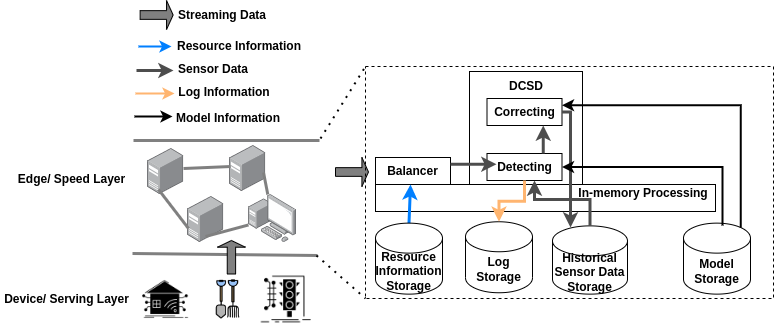

The diagram above was exported from draw.io. Its source (the exported page's mxGraphModel, read from the mxfile embedded in the PNG):
<mxGraphModel dx="1342" dy="864" grid="0" gridSize="10" guides="1" tooltips="1" connect="1" arrows="1" fold="1" page="1" pageScale="1" pageWidth="827" pageHeight="1169" math="0" shadow="0">
  <root>
    <mxCell id="0" />
    <mxCell id="1" parent="0" />
    <mxCell id="NE7CtzT-nwDiUxSkcvUO-1" value="" style="endArrow=none;html=1;rounded=0;strokeWidth=3;strokeColor=#808080;" edge="1" parent="1">
      <mxGeometry width="50" height="50" relative="1" as="geometry">
        <mxPoint x="166" y="239" as="sourcePoint" />
        <mxPoint x="352" y="239" as="targetPoint" />
      </mxGeometry>
    </mxCell>
    <mxCell id="NE7CtzT-nwDiUxSkcvUO-2" value="" style="endArrow=none;html=1;rounded=0;strokeWidth=3;strokeColor=#808080;startArrow=none;" edge="1" parent="1">
      <mxGeometry width="50" height="50" relative="1" as="geometry">
        <mxPoint x="165" y="352" as="sourcePoint" />
        <mxPoint x="350" y="354" as="targetPoint" />
      </mxGeometry>
    </mxCell>
    <mxCell id="NE7CtzT-nwDiUxSkcvUO-3" value="" style="points=[];aspect=fixed;html=1;align=center;shadow=0;dashed=0;image;image=img/lib/allied_telesis/computer_and_terminals/Server_Desktop.svg;strokeColor=#000000;fillColor=#333333;gradientColor=none;" vertex="1" parent="1">
      <mxGeometry x="180" y="247" width="36.29" height="46" as="geometry" />
    </mxCell>
    <mxCell id="NE7CtzT-nwDiUxSkcvUO-4" value="" style="points=[];aspect=fixed;html=1;align=center;shadow=0;dashed=0;image;image=img/lib/allied_telesis/computer_and_terminals/Server_Desktop.svg;strokeColor=#000000;fillColor=#333333;gradientColor=none;" vertex="1" parent="1">
      <mxGeometry x="262" y="244" width="36.29" height="46" as="geometry" />
    </mxCell>
    <mxCell id="NE7CtzT-nwDiUxSkcvUO-5" value="" style="points=[];aspect=fixed;html=1;align=center;shadow=0;dashed=0;image;image=img/lib/allied_telesis/computer_and_terminals/Personal_Computer_with_Server.svg;strokeColor=#000000;fillColor=#333333;gradientColor=none;" vertex="1" parent="1">
      <mxGeometry x="281" y="293" width="48" height="48" as="geometry" />
    </mxCell>
    <mxCell id="NE7CtzT-nwDiUxSkcvUO-6" value="" style="points=[];aspect=fixed;html=1;align=center;shadow=0;dashed=0;image;image=img/lib/allied_telesis/computer_and_terminals/Server_Desktop.svg;strokeColor=#000000;fillColor=#333333;gradientColor=none;" vertex="1" parent="1">
      <mxGeometry x="220" y="295" width="36.29" height="46" as="geometry" />
    </mxCell>
    <mxCell id="NE7CtzT-nwDiUxSkcvUO-7" value="" style="endArrow=none;html=1;rounded=0;strokeColor=#808080;strokeWidth=3;exitX=0.992;exitY=0.435;exitDx=0;exitDy=0;exitPerimeter=0;entryX=0.028;entryY=0.457;entryDx=0;entryDy=0;entryPerimeter=0;" edge="1" parent="1" source="NE7CtzT-nwDiUxSkcvUO-3" target="NE7CtzT-nwDiUxSkcvUO-4">
      <mxGeometry width="50" height="50" relative="1" as="geometry">
        <mxPoint x="212" y="298" as="sourcePoint" />
        <mxPoint x="266" y="248" as="targetPoint" />
      </mxGeometry>
    </mxCell>
    <mxCell id="NE7CtzT-nwDiUxSkcvUO-8" value="" style="endArrow=none;html=1;rounded=0;strokeColor=#808080;strokeWidth=3;" edge="1" parent="1" target="NE7CtzT-nwDiUxSkcvUO-5">
      <mxGeometry width="50" height="50" relative="1" as="geometry">
        <mxPoint x="296" y="271" as="sourcePoint" />
        <mxPoint x="357" y="255" as="targetPoint" />
      </mxGeometry>
    </mxCell>
    <mxCell id="NE7CtzT-nwDiUxSkcvUO-9" value="" style="endArrow=none;html=1;rounded=0;strokeColor=#808080;strokeWidth=3;exitX=0.028;exitY=0.696;exitDx=0;exitDy=0;exitPerimeter=0;" edge="1" parent="1" source="NE7CtzT-nwDiUxSkcvUO-6">
      <mxGeometry width="50" height="50" relative="1" as="geometry">
        <mxPoint x="237" y="503" as="sourcePoint" />
        <mxPoint x="191" y="288" as="targetPoint" />
      </mxGeometry>
    </mxCell>
    <mxCell id="NE7CtzT-nwDiUxSkcvUO-10" value="" style="endArrow=none;html=1;rounded=0;strokeColor=#808080;strokeWidth=3;" edge="1" parent="1" target="NE7CtzT-nwDiUxSkcvUO-5">
      <mxGeometry width="50" height="50" relative="1" as="geometry">
        <mxPoint x="238" y="335" as="sourcePoint" />
        <mxPoint x="381" y="431" as="targetPoint" />
      </mxGeometry>
    </mxCell>
    <mxCell id="NE7CtzT-nwDiUxSkcvUO-11" value="&lt;b&gt;Edge/ Speed Layer&lt;/b&gt;" style="text;html=1;strokeColor=none;fillColor=none;align=center;verticalAlign=middle;whiteSpace=wrap;rounded=0;" vertex="1" parent="1">
      <mxGeometry x="46" y="263" width="117" height="30" as="geometry" />
    </mxCell>
    <mxCell id="NE7CtzT-nwDiUxSkcvUO-12" value="&lt;b&gt;Device/ Serving Layer&lt;/b&gt;" style="text;html=1;strokeColor=none;fillColor=none;align=center;verticalAlign=middle;whiteSpace=wrap;rounded=0;" vertex="1" parent="1">
      <mxGeometry x="33" y="383" width="133" height="30" as="geometry" />
    </mxCell>
    <mxCell id="NE7CtzT-nwDiUxSkcvUO-13" value="" style="shape=image;html=1;verticalAlign=top;verticalLabelPosition=bottom;labelBackgroundColor=#ffffff;imageAspect=0;aspect=fixed;image=https://cdn1.iconfinder.com/data/icons/software-engineering-and-video-gaming/512/519_Automation_home_house_smart_network_Hardware_Engineering_Internet-128.png;strokeColor=#000000;fillColor=#333333;gradientColor=none;" vertex="1" parent="1">
      <mxGeometry x="172.64" y="372.5" width="51" height="51" as="geometry" />
    </mxCell>
    <mxCell id="NE7CtzT-nwDiUxSkcvUO-14" value="" style="shape=image;html=1;verticalAlign=top;verticalLabelPosition=bottom;labelBackgroundColor=#ffffff;imageAspect=0;aspect=fixed;image=https://cdn2.iconfinder.com/data/icons/spring-30/30/Gardening_Tools-128.png;strokeColor=#000000;fillColor=#333333;gradientColor=none;" vertex="1" parent="1">
      <mxGeometry x="240" y="377.5" width="41" height="41" as="geometry" />
    </mxCell>
    <mxCell id="NE7CtzT-nwDiUxSkcvUO-16" value="" style="shape=image;html=1;verticalAlign=top;verticalLabelPosition=bottom;labelBackgroundColor=#ffffff;imageAspect=0;aspect=fixed;image=https://cdn1.iconfinder.com/data/icons/software-engineering-and-video-gaming/512/521_City_management_monitoring_smart_traffic_Hardware_Engineering_Internet-128.png;strokeColor=#000000;fillColor=#333333;gradientColor=none;" vertex="1" parent="1">
      <mxGeometry x="291" y="370.25" width="55.5" height="55.5" as="geometry" />
    </mxCell>
    <mxCell id="NE7CtzT-nwDiUxSkcvUO-19" value="" style="shape=singleArrow;direction=north;whiteSpace=wrap;html=1;strokeColor=#000000;fillColor=#808080;gradientColor=none;" vertex="1" parent="1">
      <mxGeometry x="250" y="339" width="27.86" height="33.5" as="geometry" />
    </mxCell>
    <mxCell id="NE7CtzT-nwDiUxSkcvUO-24" value="" style="shape=singleArrow;whiteSpace=wrap;html=1;strokeColor=#000000;fillColor=#808080;gradientColor=none;" vertex="1" parent="1">
      <mxGeometry x="368" y="256" width="33" height="29" as="geometry" />
    </mxCell>
    <mxCell id="NE7CtzT-nwDiUxSkcvUO-25" value="" style="shape=singleArrow;whiteSpace=wrap;html=1;strokeColor=#000000;fillColor=#808080;gradientColor=none;" vertex="1" parent="1">
      <mxGeometry x="172.64" y="99" width="33" height="29" as="geometry" />
    </mxCell>
    <mxCell id="NE7CtzT-nwDiUxSkcvUO-26" value="&lt;b&gt;Streaming Data&lt;/b&gt;" style="text;html=1;strokeColor=none;fillColor=none;align=center;verticalAlign=middle;whiteSpace=wrap;rounded=0;" vertex="1" parent="1">
      <mxGeometry x="197" y="99" width="116" height="30" as="geometry" />
    </mxCell>
    <mxCell id="NE7CtzT-nwDiUxSkcvUO-27" value="" style="rounded=0;whiteSpace=wrap;html=1;strokeColor=#000000;fillColor=none;gradientColor=none;dashed=1;" vertex="1" parent="1">
      <mxGeometry x="398" y="165" width="408" height="232" as="geometry" />
    </mxCell>
    <mxCell id="NE7CtzT-nwDiUxSkcvUO-28" value="" style="rounded=0;whiteSpace=wrap;html=1;strokeColor=#000000;fillColor=none;gradientColor=none;" vertex="1" parent="1">
      <mxGeometry x="408" y="283" width="340" height="27" as="geometry" />
    </mxCell>
    <mxCell id="NE7CtzT-nwDiUxSkcvUO-29" value="&lt;b&gt;Balancer&lt;/b&gt;" style="rounded=0;whiteSpace=wrap;html=1;strokeColor=#000000;fillColor=none;gradientColor=none;" vertex="1" parent="1">
      <mxGeometry x="408" y="256" width="75" height="27" as="geometry" />
    </mxCell>
    <mxCell id="NE7CtzT-nwDiUxSkcvUO-30" value="" style="whiteSpace=wrap;html=1;aspect=fixed;strokeColor=#000000;fillColor=none;gradientColor=none;" vertex="1" parent="1">
      <mxGeometry x="502" y="170" width="113" height="113" as="geometry" />
    </mxCell>
    <mxCell id="NE7CtzT-nwDiUxSkcvUO-31" value="&lt;b&gt;Correcting&lt;/b&gt;" style="rounded=0;whiteSpace=wrap;html=1;strokeColor=#000000;fillColor=none;gradientColor=none;" vertex="1" parent="1">
      <mxGeometry x="519.5" y="197" width="75" height="27" as="geometry" />
    </mxCell>
    <mxCell id="NE7CtzT-nwDiUxSkcvUO-32" value="&lt;b&gt;Detecting&lt;/b&gt;" style="rounded=0;whiteSpace=wrap;html=1;strokeColor=#000000;fillColor=none;gradientColor=none;" vertex="1" parent="1">
      <mxGeometry x="519.5" y="252" width="75" height="27" as="geometry" />
    </mxCell>
    <mxCell id="NE7CtzT-nwDiUxSkcvUO-33" value="&lt;b&gt;DCSD&lt;/b&gt;" style="text;html=1;strokeColor=none;fillColor=none;align=center;verticalAlign=middle;whiteSpace=wrap;rounded=0;" vertex="1" parent="1">
      <mxGeometry x="528.5" y="170" width="60" height="30" as="geometry" />
    </mxCell>
    <mxCell id="NE7CtzT-nwDiUxSkcvUO-34" value="&lt;b&gt;In-memory Processing&lt;/b&gt;" style="text;html=1;strokeColor=none;fillColor=none;align=center;verticalAlign=middle;whiteSpace=wrap;rounded=0;" vertex="1" parent="1">
      <mxGeometry x="605" y="277" width="142" height="30" as="geometry" />
    </mxCell>
    <mxCell id="NE7CtzT-nwDiUxSkcvUO-36" value="&lt;b&gt;Log Storage&lt;/b&gt;" style="shape=cylinder3;whiteSpace=wrap;html=1;boundedLbl=1;backgroundOutline=1;size=15;strokeColor=#000000;fillColor=none;gradientColor=none;" vertex="1" parent="1">
      <mxGeometry x="498" y="320.25" width="67" height="71" as="geometry" />
    </mxCell>
    <mxCell id="NE7CtzT-nwDiUxSkcvUO-37" value="&lt;b&gt;Historical Sensor Data Storage&lt;/b&gt;" style="shape=cylinder3;whiteSpace=wrap;html=1;boundedLbl=1;backgroundOutline=1;size=15;strokeColor=#000000;fillColor=none;gradientColor=none;" vertex="1" parent="1">
      <mxGeometry x="585" y="324.38" width="75" height="68.25" as="geometry" />
    </mxCell>
    <mxCell id="NE7CtzT-nwDiUxSkcvUO-38" value="&lt;b&gt;Model Storage&lt;/b&gt;" style="shape=cylinder3;whiteSpace=wrap;html=1;boundedLbl=1;backgroundOutline=1;size=15;strokeColor=#000000;fillColor=none;gradientColor=none;" vertex="1" parent="1">
      <mxGeometry x="716" y="321.63" width="67" height="71" as="geometry" />
    </mxCell>
    <mxCell id="NE7CtzT-nwDiUxSkcvUO-39" value="" style="endArrow=classic;html=1;rounded=0;strokeColor=#007FFF;strokeWidth=3;startArrow=none;exitX=0.5;exitY=0;exitDx=0;exitDy=0;exitPerimeter=0;entryX=0.103;entryY=0;entryDx=0;entryDy=0;entryPerimeter=0;" edge="1" parent="1" source="NE7CtzT-nwDiUxSkcvUO-35" target="NE7CtzT-nwDiUxSkcvUO-28">
      <mxGeometry width="50" height="50" relative="1" as="geometry">
        <mxPoint x="449" y="335" as="sourcePoint" />
        <mxPoint x="438" y="286" as="targetPoint" />
      </mxGeometry>
    </mxCell>
    <mxCell id="NE7CtzT-nwDiUxSkcvUO-35" value="&lt;b&gt;Resource Information Storage&lt;/b&gt;" style="shape=cylinder3;whiteSpace=wrap;html=1;boundedLbl=1;backgroundOutline=1;size=15;strokeColor=#000000;fillColor=none;gradientColor=none;" vertex="1" parent="1">
      <mxGeometry x="408" y="321.63" width="67" height="71" as="geometry" />
    </mxCell>
    <mxCell id="NE7CtzT-nwDiUxSkcvUO-41" value="" style="endArrow=classic;html=1;rounded=0;strokeColor=#FFB570;strokeWidth=3;exitX=0.5;exitY=1;exitDx=0;exitDy=0;entryX=0.5;entryY=0;entryDx=0;entryDy=0;entryPerimeter=0;edgeStyle=orthogonalEdgeStyle;" edge="1" parent="1" source="NE7CtzT-nwDiUxSkcvUO-32" target="NE7CtzT-nwDiUxSkcvUO-36">
      <mxGeometry width="50" height="50" relative="1" as="geometry">
        <mxPoint x="536" y="330" as="sourcePoint" />
        <mxPoint x="586" y="280" as="targetPoint" />
      </mxGeometry>
    </mxCell>
    <mxCell id="NE7CtzT-nwDiUxSkcvUO-42" value="" style="endArrow=classic;html=1;rounded=0;strokeColor=#4D4D4D;strokeWidth=3;exitX=0.5;exitY=0;exitDx=0;exitDy=0;exitPerimeter=0;edgeStyle=orthogonalEdgeStyle;" edge="1" parent="1" source="NE7CtzT-nwDiUxSkcvUO-37" target="NE7CtzT-nwDiUxSkcvUO-32">
      <mxGeometry width="50" height="50" relative="1" as="geometry">
        <mxPoint x="620" y="370" as="sourcePoint" />
        <mxPoint x="670" y="320" as="targetPoint" />
        <Array as="points">
          <mxPoint x="623" y="298" />
          <mxPoint x="567" y="298" />
        </Array>
      </mxGeometry>
    </mxCell>
    <mxCell id="NE7CtzT-nwDiUxSkcvUO-45" value="" style="endArrow=classic;html=1;rounded=0;strokeColor=#4D4D4D;strokeWidth=3;exitX=1;exitY=0.25;exitDx=0;exitDy=0;entryX=0.127;entryY=0.398;entryDx=0;entryDy=0;entryPerimeter=0;" edge="1" parent="1" source="NE7CtzT-nwDiUxSkcvUO-29" target="NE7CtzT-nwDiUxSkcvUO-32">
      <mxGeometry width="50" height="50" relative="1" as="geometry">
        <mxPoint x="514" y="284" as="sourcePoint" />
        <mxPoint x="564" y="234" as="targetPoint" />
      </mxGeometry>
    </mxCell>
    <mxCell id="NE7CtzT-nwDiUxSkcvUO-47" value="" style="endArrow=classic;html=1;rounded=0;strokeColor=#4D4D4D;strokeWidth=3;exitX=0.75;exitY=0;exitDx=0;exitDy=0;entryX=0.75;entryY=1;entryDx=0;entryDy=0;" edge="1" parent="1" source="NE7CtzT-nwDiUxSkcvUO-32" target="NE7CtzT-nwDiUxSkcvUO-31">
      <mxGeometry width="50" height="50" relative="1" as="geometry">
        <mxPoint x="598" y="260" as="sourcePoint" />
        <mxPoint x="648" y="210" as="targetPoint" />
      </mxGeometry>
    </mxCell>
    <mxCell id="NE7CtzT-nwDiUxSkcvUO-49" value="" style="endArrow=classic;html=1;rounded=0;strokeColor=#4D4D4D;strokeWidth=3;exitX=1;exitY=0.5;exitDx=0;exitDy=0;entryX=0.24;entryY=0.024;entryDx=0;entryDy=0;entryPerimeter=0;edgeStyle=orthogonalEdgeStyle;" edge="1" parent="1" source="NE7CtzT-nwDiUxSkcvUO-31" target="NE7CtzT-nwDiUxSkcvUO-37">
      <mxGeometry width="50" height="50" relative="1" as="geometry">
        <mxPoint x="610" y="249" as="sourcePoint" />
        <mxPoint x="660" y="199" as="targetPoint" />
        <Array as="points">
          <mxPoint x="603" y="211" />
        </Array>
      </mxGeometry>
    </mxCell>
    <mxCell id="NE7CtzT-nwDiUxSkcvUO-50" value="" style="endArrow=classic;html=1;rounded=0;strokeColor=#000000;strokeWidth=2;entryX=1;entryY=0.5;entryDx=0;entryDy=0;edgeStyle=orthogonalEdgeStyle;" edge="1" parent="1" target="NE7CtzT-nwDiUxSkcvUO-32">
      <mxGeometry width="50" height="50" relative="1" as="geometry">
        <mxPoint x="755" y="324" as="sourcePoint" />
        <mxPoint x="805" y="274" as="targetPoint" />
        <Array as="points">
          <mxPoint x="755" y="266" />
        </Array>
      </mxGeometry>
    </mxCell>
    <mxCell id="NE7CtzT-nwDiUxSkcvUO-51" value="" style="endArrow=classic;html=1;rounded=0;strokeColor=#000000;strokeWidth=2;exitX=0.855;exitY=0;exitDx=0;exitDy=4.35;exitPerimeter=0;entryX=1;entryY=0.25;entryDx=0;entryDy=0;edgeStyle=orthogonalEdgeStyle;" edge="1" parent="1" source="NE7CtzT-nwDiUxSkcvUO-38" target="NE7CtzT-nwDiUxSkcvUO-31">
      <mxGeometry width="50" height="50" relative="1" as="geometry">
        <mxPoint x="769" y="331" as="sourcePoint" />
        <mxPoint x="819" y="281" as="targetPoint" />
        <Array as="points">
          <mxPoint x="773" y="204" />
        </Array>
      </mxGeometry>
    </mxCell>
    <mxCell id="NE7CtzT-nwDiUxSkcvUO-52" value="" style="endArrow=none;dashed=1;html=1;dashPattern=1 3;strokeWidth=2;rounded=0;strokeColor=#000000;entryX=0;entryY=1;entryDx=0;entryDy=0;" edge="1" parent="1" target="NE7CtzT-nwDiUxSkcvUO-27">
      <mxGeometry width="50" height="50" relative="1" as="geometry">
        <mxPoint x="349" y="354" as="sourcePoint" />
        <mxPoint x="527" y="463" as="targetPoint" />
      </mxGeometry>
    </mxCell>
    <mxCell id="NE7CtzT-nwDiUxSkcvUO-53" value="" style="endArrow=none;dashed=1;html=1;dashPattern=1 3;strokeWidth=2;rounded=0;strokeColor=#000000;entryX=0;entryY=0;entryDx=0;entryDy=0;" edge="1" parent="1" target="NE7CtzT-nwDiUxSkcvUO-27">
      <mxGeometry width="50" height="50" relative="1" as="geometry">
        <mxPoint x="353" y="237" as="sourcePoint" />
        <mxPoint x="427" y="59" as="targetPoint" />
      </mxGeometry>
    </mxCell>
    <mxCell id="NE7CtzT-nwDiUxSkcvUO-54" value="" style="endArrow=classic;html=1;rounded=0;strokeColor=#007FFF;strokeWidth=2;" edge="1" parent="1">
      <mxGeometry width="50" height="50" relative="1" as="geometry">
        <mxPoint x="171" y="145" as="sourcePoint" />
        <mxPoint x="204" y="145" as="targetPoint" />
      </mxGeometry>
    </mxCell>
    <mxCell id="NE7CtzT-nwDiUxSkcvUO-55" value="&lt;b&gt;Resource Information&lt;/b&gt;" style="text;html=1;strokeColor=none;fillColor=none;align=center;verticalAlign=middle;whiteSpace=wrap;rounded=0;" vertex="1" parent="1">
      <mxGeometry x="196.5" y="130" width="150" height="30" as="geometry" />
    </mxCell>
    <mxCell id="NE7CtzT-nwDiUxSkcvUO-56" value="" style="endArrow=classic;html=1;rounded=0;strokeColor=#4D4D4D;strokeWidth=3;" edge="1" parent="1">
      <mxGeometry width="50" height="50" relative="1" as="geometry">
        <mxPoint x="169" y="169" as="sourcePoint" />
        <mxPoint x="206" y="169" as="targetPoint" />
      </mxGeometry>
    </mxCell>
    <mxCell id="NE7CtzT-nwDiUxSkcvUO-57" value="&lt;b&gt;Sensor Data&lt;/b&gt;" style="text;html=1;strokeColor=none;fillColor=none;align=center;verticalAlign=middle;whiteSpace=wrap;rounded=0;" vertex="1" parent="1">
      <mxGeometry x="188" y="153" width="116" height="30" as="geometry" />
    </mxCell>
    <mxCell id="NE7CtzT-nwDiUxSkcvUO-59" value="" style="endArrow=classic;html=1;rounded=0;strokeColor=#FFB570;strokeWidth=2;" edge="1" parent="1">
      <mxGeometry width="50" height="50" relative="1" as="geometry">
        <mxPoint x="168" y="192" as="sourcePoint" />
        <mxPoint x="207" y="192" as="targetPoint" />
      </mxGeometry>
    </mxCell>
    <mxCell id="NE7CtzT-nwDiUxSkcvUO-60" value="&lt;b&gt;Log Information&lt;/b&gt;" style="text;html=1;strokeColor=none;fillColor=none;align=center;verticalAlign=middle;whiteSpace=wrap;rounded=0;" vertex="1" parent="1">
      <mxGeometry x="199" y="176" width="116" height="30" as="geometry" />
    </mxCell>
    <mxCell id="NE7CtzT-nwDiUxSkcvUO-62" value="" style="endArrow=classic;html=1;rounded=0;strokeColor=#000000;strokeWidth=2;" edge="1" parent="1">
      <mxGeometry width="50" height="50" relative="1" as="geometry">
        <mxPoint x="167" y="215" as="sourcePoint" />
        <mxPoint x="205" y="215" as="targetPoint" />
      </mxGeometry>
    </mxCell>
    <mxCell id="NE7CtzT-nwDiUxSkcvUO-63" value="&lt;b&gt;Model Information&lt;/b&gt;" style="text;html=1;strokeColor=none;fillColor=none;align=center;verticalAlign=middle;whiteSpace=wrap;rounded=0;" vertex="1" parent="1">
      <mxGeometry x="202.5" y="202" width="116" height="30" as="geometry" />
    </mxCell>
  </root>
</mxGraphModel>